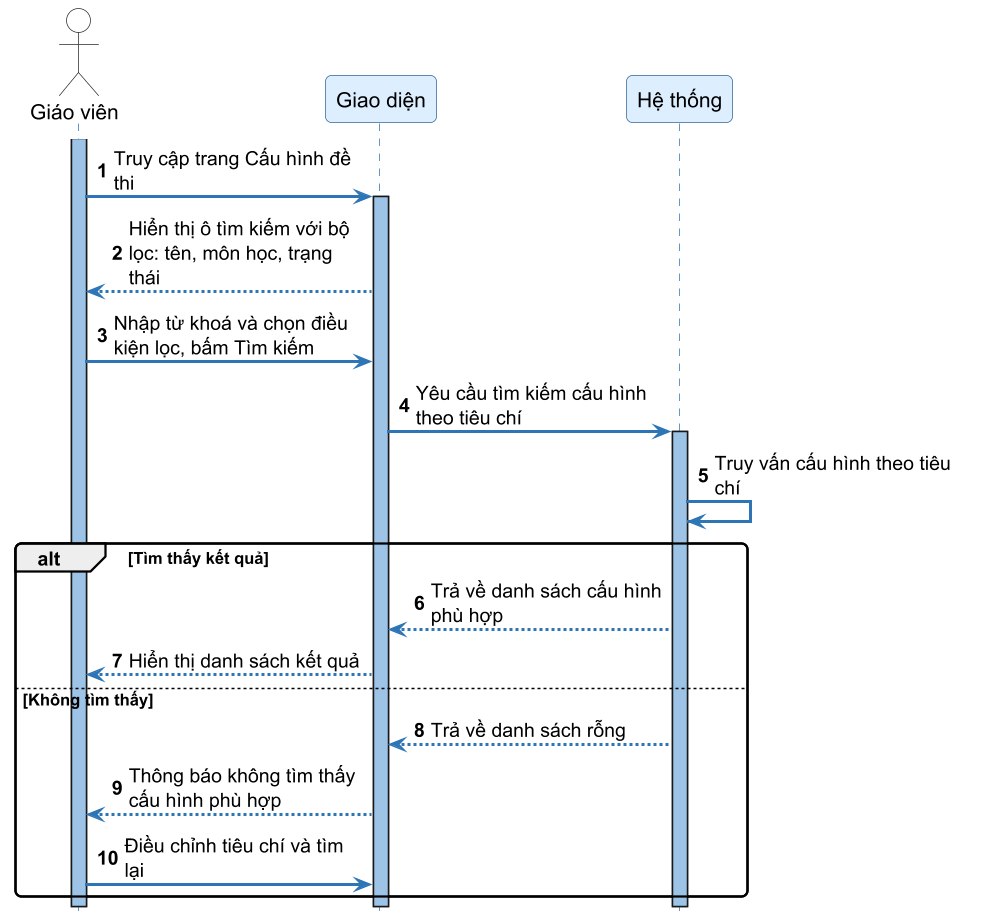

The diagram above was rendered by PlantUML. Its source (embedded in the PNG):
@startuml SD39_tim_kiem_cau_hinh_de_thi
skinparamlocked dpi 144
autonumber
skinparam sequenceArrowThickness 2
skinparam roundcorner 8
skinparam maxmessagesize 160
skinparam sequence {
    ArrowColor #2E75B6
    ActorBorderColor #333333
    LifeLineBorderColor #2E75B6
    LifeLineBackgroundColor #9DC3E6
    ParticipantBorderColor #336699
    ParticipantBackgroundColor #DDEEFF
    ParticipantFontSize 14
    ParticipantFontName "DejaVu Sans"
    ActorBackgroundColor White
    ActorFontName "DejaVu Sans"
    ActorFontSize 14
    NoteBackgroundColor #FFFFCC
    NoteBorderColor #CCCC00
}
skinparam fontname "DejaVu Sans"
hide footbox

actor "Giáo viên" as Teacher
participant "Giao diện" as FE
participant "Hệ thống" as SYS

activate Teacher
Teacher -> FE ++ : Truy cập trang Cấu hình đề thi
FE --> Teacher : Hiển thị ô tìm kiếm với bộ lọc: tên, môn học, trạng thái

Teacher -> FE : Nhập từ khoá và chọn điều kiện lọc, bấm Tìm kiếm

FE -> SYS ++ : Yêu cầu tìm kiếm cấu hình theo tiêu chí
SYS -> SYS : Truy vấn cấu hình theo tiêu chí

alt Tìm thấy kết quả
    SYS --> FE : Trả về danh sách cấu hình phù hợp
    FE --> Teacher : Hiển thị danh sách kết quả
else Không tìm thấy
    SYS --> FE : Trả về danh sách rỗng
    FE --> Teacher : Thông báo không tìm thấy cấu hình phù hợp
    Teacher -> FE : Điều chỉnh tiêu chí và tìm lại
end
deactivate SYS
deactivate FE
deactivate Teacher

@enduml